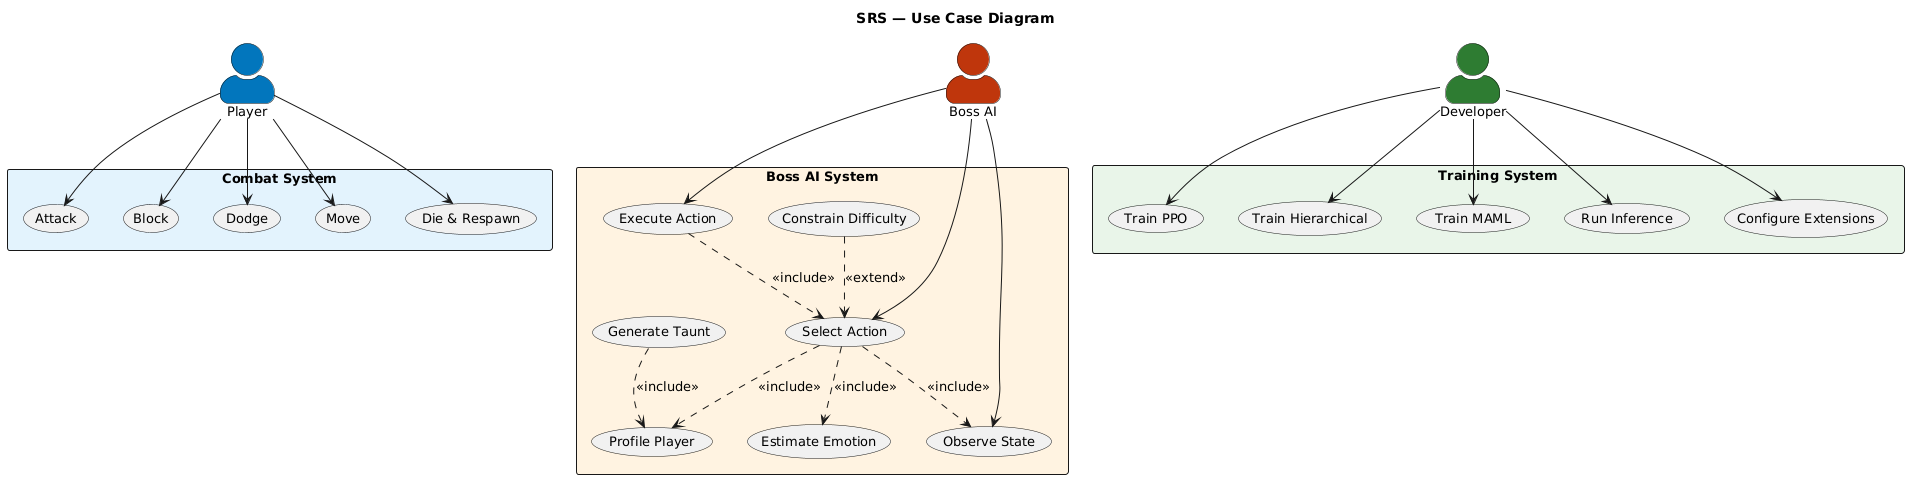

The diagram above was rendered by PlantUML. Its source (embedded in the PNG):
@startuml
skinparam defaultFontSize 13
skinparam shadowing false
skinparam actorStyle awesome
skinparam backgroundColor #FFFFFF

title SRS — Use Case Diagram

actor "Player" as P #0277BD
actor "Boss AI" as B #BF360C
actor "Developer" as D #2E7D32

rectangle "Combat System" #E3F2FD {
  usecase (Attack) as UC1
  usecase (Block) as UC2
  usecase (Dodge) as UC3
  usecase (Move) as UC4
  usecase (Die & Respawn) as UC5
}

rectangle "Boss AI System" #FFF3E0 {
  usecase (Observe State) as UC6
  usecase (Select Action) as UC7
  usecase (Execute Action) as UC8
  usecase (Profile Player) as UC9
  usecase (Estimate Emotion) as UC10
  usecase (Constrain Difficulty) as UC11
  usecase (Generate Taunt) as UC12
}

rectangle "Training System" #E8F5E9 {
  usecase (Train PPO) as UC13
  usecase (Train Hierarchical) as UC14
  usecase (Train MAML) as UC15
  usecase (Run Inference) as UC16
  usecase (Configure Extensions) as UC17
}

P --> UC1
P --> UC2
P --> UC3
P --> UC4
P --> UC5

B --> UC6
B --> UC7
B --> UC8

UC7 ..> UC6 : <<include>>
UC8 ..> UC7 : <<include>>
UC7 ..> UC9 : <<include>>
UC7 ..> UC10 : <<include>>
UC11 ..> UC7 : <<extend>>
UC12 ..> UC9 : <<include>>

D --> UC13
D --> UC14
D --> UC15
D --> UC16
D --> UC17
@enduml